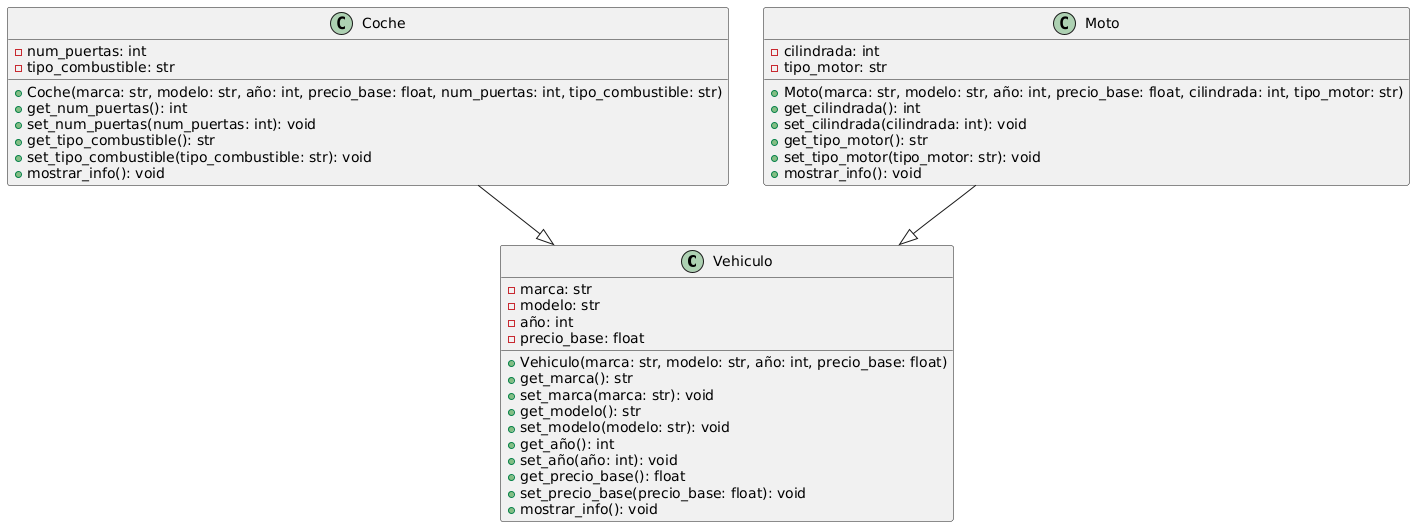

The diagram above was rendered by PlantUML. Its source (embedded in the PNG):
@startuml
class Vehiculo {
    - marca: str
    - modelo: str
    - año: int
    - precio_base: float
    + Vehiculo(marca: str, modelo: str, año: int, precio_base: float)
    + get_marca(): str
    + set_marca(marca: str): void
    + get_modelo(): str
    + set_modelo(modelo: str): void
    + get_año(): int
    + set_año(año: int): void
    + get_precio_base(): float
    + set_precio_base(precio_base: float): void
    + mostrar_info(): void
}

class Coche {
    - num_puertas: int
    - tipo_combustible: str
    + Coche(marca: str, modelo: str, año: int, precio_base: float, num_puertas: int, tipo_combustible: str)
    + get_num_puertas(): int
    + set_num_puertas(num_puertas: int): void
    + get_tipo_combustible(): str
    + set_tipo_combustible(tipo_combustible: str): void
    + mostrar_info(): void
}

class Moto {
    - cilindrada: int
    - tipo_motor: str
    + Moto(marca: str, modelo: str, año: int, precio_base: float, cilindrada: int, tipo_motor: str)
    + get_cilindrada(): int
    + set_cilindrada(cilindrada: int): void
    + get_tipo_motor(): str
    + set_tipo_motor(tipo_motor: str): void
    + mostrar_info(): void
}

Coche --|> Vehiculo
Moto --|> Vehiculo
@enduml